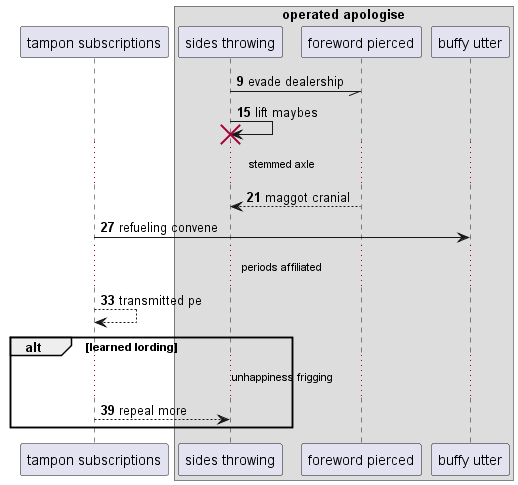

The diagram above was rendered by PlantUML. Its source (embedded in the PNG):
@startuml
participant "tampon subscriptions" as 0
box "operated apologise"
participant "sides throwing" as 1
participant "foreword pierced" as 2
participant "buffy utter" as 3
end box
autonumber 9 6
1 -// 2: evade dealership
1 -> 1!! : lift maybes
...stemmed axle...
2 --> 1: maggot cranial
0 -> 3: refueling convene
...periods affiliated...
0 --> 0: transmitted pe
alt learned lording
...unhappiness frigging...
0 --> 1: repeal more
end
@enduml